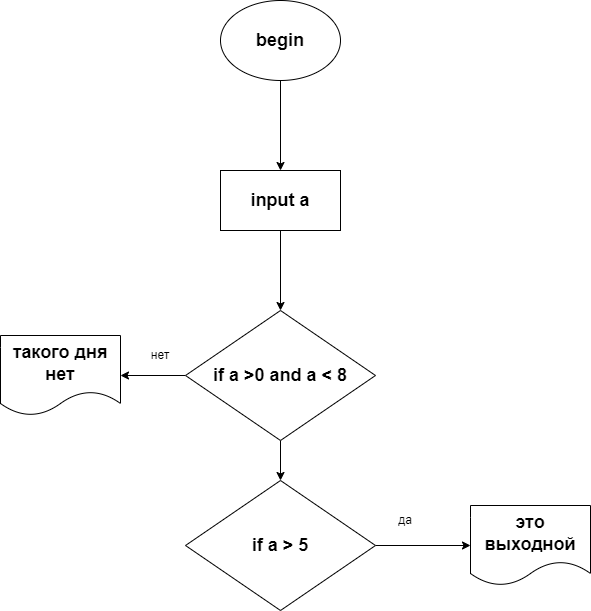

The diagram above was exported from draw.io. Its source (the exported page's mxGraphModel, read from the mxfile embedded in the PNG):
<mxGraphModel dx="1118" dy="278" grid="1" gridSize="10" guides="1" tooltips="1" connect="1" arrows="1" fold="1" page="1" pageScale="1" pageWidth="827" pageHeight="1169" math="0" shadow="0">
  <root>
    <mxCell id="0" />
    <mxCell id="1" parent="0" />
    <mxCell id="4" value="" style="edgeStyle=none;html=1;" edge="1" parent="1" source="2" target="3">
      <mxGeometry relative="1" as="geometry" />
    </mxCell>
    <mxCell id="2" value="&lt;h2&gt;begin&lt;/h2&gt;" style="ellipse;whiteSpace=wrap;html=1;" vertex="1" parent="1">
      <mxGeometry x="330" y="40" width="120" height="80" as="geometry" />
    </mxCell>
    <mxCell id="6" value="" style="edgeStyle=none;html=1;" edge="1" parent="1" source="3" target="5">
      <mxGeometry relative="1" as="geometry" />
    </mxCell>
    <mxCell id="3" value="&lt;h2&gt;input a&lt;/h2&gt;" style="whiteSpace=wrap;html=1;" vertex="1" parent="1">
      <mxGeometry x="330" y="210" width="120" height="60" as="geometry" />
    </mxCell>
    <mxCell id="8" style="edgeStyle=none;html=1;" edge="1" parent="1" source="5" target="7">
      <mxGeometry relative="1" as="geometry" />
    </mxCell>
    <mxCell id="11" value="" style="edgeStyle=none;html=1;" edge="1" parent="1" source="5" target="10">
      <mxGeometry relative="1" as="geometry" />
    </mxCell>
    <mxCell id="5" value="&lt;h2&gt;if a &amp;gt;0 and a &amp;lt; 8&lt;/h2&gt;" style="rhombus;whiteSpace=wrap;html=1;" vertex="1" parent="1">
      <mxGeometry x="295" y="350" width="190" height="130" as="geometry" />
    </mxCell>
    <mxCell id="7" value="&lt;h2&gt;такого дня нет&lt;/h2&gt;" style="shape=document;whiteSpace=wrap;html=1;boundedLbl=1;" vertex="1" parent="1">
      <mxGeometry x="110" y="375" width="120" height="80" as="geometry" />
    </mxCell>
    <mxCell id="9" value="нет" style="text;html=1;strokeColor=none;fillColor=none;align=center;verticalAlign=middle;whiteSpace=wrap;rounded=0;" vertex="1" parent="1">
      <mxGeometry x="240" y="380" width="60" height="30" as="geometry" />
    </mxCell>
    <mxCell id="13" style="edgeStyle=none;html=1;entryX=0;entryY=0.5;entryDx=0;entryDy=0;" edge="1" parent="1" source="10" target="12">
      <mxGeometry relative="1" as="geometry" />
    </mxCell>
    <mxCell id="10" value="&lt;h2&gt;if a &amp;gt; 5&lt;/h2&gt;" style="rhombus;whiteSpace=wrap;html=1;" vertex="1" parent="1">
      <mxGeometry x="295" y="520" width="190" height="130" as="geometry" />
    </mxCell>
    <mxCell id="12" value="&lt;h2&gt;это выходной&lt;/h2&gt;" style="shape=document;whiteSpace=wrap;html=1;boundedLbl=1;" vertex="1" parent="1">
      <mxGeometry x="580" y="545" width="120" height="80" as="geometry" />
    </mxCell>
    <mxCell id="14" value="да" style="text;html=1;strokeColor=none;fillColor=none;align=center;verticalAlign=middle;whiteSpace=wrap;rounded=0;" vertex="1" parent="1">
      <mxGeometry x="485" y="545" width="60" height="30" as="geometry" />
    </mxCell>
  </root>
</mxGraphModel>